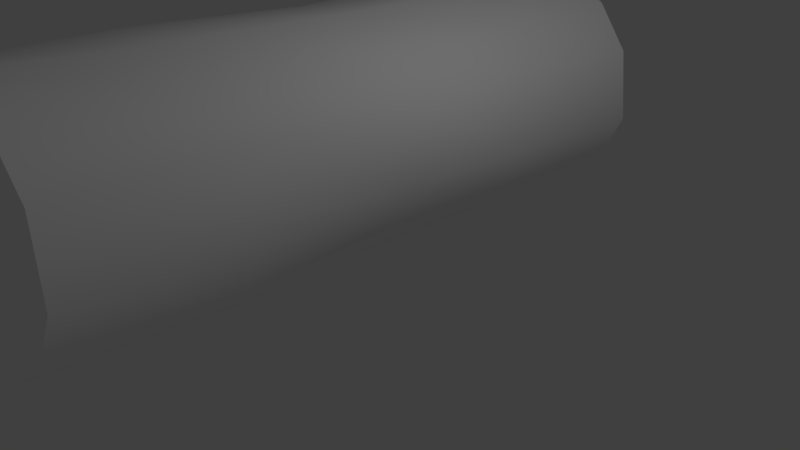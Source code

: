 # Source: log.blend  (saved by Blender 2.79.0; exported with 4.5.12 LTS)
import bpy
from mathutils import Matrix  # noqa: F401  (used for matrix-valued properties, if any)

bpy.ops.wm.read_factory_settings(use_empty=True)
scene = bpy.context.scene
scene.name = 'Scene'

# ---- collections
col_collection_1 = bpy.data.collections.new('Collection 1'); scene.collection.children.link(col_collection_1)

# ---- materials (node trees are filled in below, after node groups)
mat_k2006__multimaterial = bpy.data.materials.new('k2006: Multimaterial')
mat_k2006__multimaterial.alpha_threshold = 0.0
mat_k2006__multimaterial.use_transparent_shadow = False
mat_k2006__multimaterial.diffuse_color = (1.0, 1.0, 1.0, 1.0)
mat_k2006__multimaterial.specular_color = (0.0, 0.0, 0.0)
mat_k2006__multimaterial.roughness = 0.5
mat_k2006__multimaterial.specular_intensity = 0.8
mat_k2006__multimaterial_001 = bpy.data.materials.new('k2006: Multimaterial.001')
mat_k2006__multimaterial_001.alpha_threshold = 0.0
mat_k2006__multimaterial_001.use_transparent_shadow = False
mat_k2006__multimaterial_001.diffuse_color = (1.0, 1.0, 1.0, 1.0)
mat_k2006__multimaterial_001.specular_color = (0.0, 0.0, 0.0)
mat_k2006__multimaterial_001.roughness = 0.5
mat_k2006__multimaterial_001.specular_intensity = 0.8

# ---- material node trees

# ---- world
world_world = bpy.data.worlds.new('World'); scene.world = world_world
world_world.color = (0.05088, 0.05088, 0.05088)
world_world.use_sun_shadow = False
world_world.sun_shadow_jitter_overblur = 0.0
world_world.cycles.sampling_method = 'MANUAL'

# ---- cameras
cam_camera = bpy.data.cameras.new('Camera')
cam_camera.clip_end = 100.0
cam_camera.lens = 35.0
cam_camera.sensor_width = 32.0
cam_camera.sensor_height = 18.0
cam_camera.ortho_scale = 7.314
cam_camera.dof.focus_distance = 0.0
cam_camera.dof.aperture_fstop = 128.0

# ---- lights
light_lamp = bpy.data.lights.new('Lamp', 'POINT')
light_lamp.transmission_factor = 0.0
light_lamp.cutoff_distance = 30.0
light_lamp.energy = 100.0
light_lamp.shadow_buffer_clip_start = 1.001
light_lamp.shadow_soft_size = 0.1
light_lamp.shadow_maximum_resolution = 0.006
light_lamp.use_absolute_resolution = True

# ---- meshes
me_log = bpy.data.meshes.new('log')
me_log.from_pydata([(-3.08e-08, -0.05311, -4.328), (1.555, 0.008815, -4.241), (1.399, 0.7439, -4.308), (1.399, -0.7455, -4.175), (0.7185, -1.443, -4.204), (1.802e-07, -1.583, -4.306), (-0.7185, -1.43, -4.397), (-1.401, -0.6855, -4.378), (-1.555, 0.1019, -4.279), (-1.369, 0.7651, -4.263), (-0.688, 1.403, -4.298), (1.802e-07, 1.577, -4.339), (0.7163, 1.429, -4.353), (1.802e-07, -0.06491, 4.245), (1.368, 0.7013, 4.384), (1.521, 0.008815, 4.321), (0.7026, 1.351, 4.394), (-1.362e-07, 1.499, 4.343), (-0.7026, 1.365, 4.318), (-1.368, 0.7175, 4.342), (-1.521, 0.01237, 4.386), (-1.368, -0.714, 4.397), (-0.7026, -1.382, 4.365), (3.912e-07, -1.512, 4.321), (0.7026, -1.358, 4.295), (1.368, -0.6929, 4.294), (1.411, 0.008815, -2.204), (1.478, 0.008816, 0.03981), (1.327, 0.6931, -0.07667), (1.335, 0.7164, -2.153), (0.7229, 1.359, -0.09297), (0.7868, 1.407, -1.994), (0.07194, 1.537, 0.01461), (0.1243, 1.583, -1.925), (0.1243, 1.583, -1.925), (0.07194, 1.537, 0.01461), (-0.6499, 1.423, 0.0962), (-0.6464, 1.419, -2.199), (-1.364, 0.7564, 0.1095), (-1.362, 0.7273, -2.304), (-1.549, 0.008815, 0.04618), (-1.501, 0.008816, -2.131), (-1.438, -0.7593, -0.04132), (-1.382, -0.7003, -2.086), (-0.7732, -1.408, -0.03358), (-0.7463, -1.393, -2.111), (-0.02447, -1.485, 0.05463), (-0.04249, -1.569, -2.149), (0.7611, -1.349, 0.06105), (0.6838, -1.393, -2.046), (1.414, -0.7003, 0.05628), (1.312, -0.6995, -2.074), (1.327, 0.6964, 2.26), (1.408, -0.08138, 2.162), (1.368, 0.7013, 4.384), (1.521, 0.008815, 4.321), (1.555, 0.008815, -4.241), (1.399, 0.7439, -4.308), (0.7026, 1.351, 4.394), (0.7218, 1.427, 2.231), (0.7163, 1.429, -4.353), (-1.362e-07, 1.499, 4.343), (3.912e-07, 1.553, 2.113), (1.802e-07, 1.577, -4.339), (-0.6464, 1.419, -2.199), (3.912e-07, 1.553, 2.113), (-1.362e-07, 1.499, 4.343), (-0.7026, 1.365, 4.318), (-0.7265, 1.37, 2.2), (-0.688, 1.403, -4.298), (-0.688, 1.403, -4.298), (-1.368, 0.7175, 4.342), (-1.397, 0.7381, 2.191), (-1.369, 0.7651, -4.263), (-1.521, 0.01237, 4.386), (-1.532, 0.08582, 2.084), (-1.555, 0.1019, -4.279), (-1.368, -0.714, 4.397), (-1.379, -0.7138, 2.153), (-1.401, -0.6855, -4.378), (-0.7026, -1.382, 4.365), (-0.6979, -1.456, 2.163), (-0.7185, -1.43, -4.397), (3.912e-07, -1.512, 4.321), (0.02519, -1.571, 2.097), (1.802e-07, -1.583, -4.306), (0.7026, -1.358, 4.295), (0.7419, -1.281, 2.134), (0.7185, -1.443, -4.204), (1.368, -0.6929, 4.294), (1.336, -0.6368, 2.162), (1.399, -0.7455, -4.175)], [], [(0, 2, 1), (0, 12, 2), (11, 12, 0), (0, 4, 5), (0, 3, 4), (1, 3, 0), (0, 7, 8), (0, 6, 7), (5, 6, 0), (0, 10, 11), (0, 9, 10), (8, 9, 0), (13, 15, 14), (13, 25, 15), (24, 25, 13), (13, 17, 18), (13, 16, 17), (14, 16, 13), (13, 20, 21), (13, 19, 20), (18, 19, 13), (13, 23, 24), (13, 22, 23), (21, 22, 13), (30, 31, 32), (30, 29, 31), (28, 29, 30), (28, 26, 29), (27, 26, 28), (27, 51, 26), (50, 51, 27), (50, 49, 51), (48, 49, 50), (48, 47, 49), (46, 47, 48), (46, 45, 47), (44, 45, 46), (44, 43, 45), (42, 43, 44), (42, 41, 43), (40, 41, 42), (40, 39, 41), (38, 39, 40), (38, 37, 39), (36, 37, 38), (36, 34, 37), (35, 34, 36), (58, 59, 61), (58, 52, 59), (54, 52, 58), (54, 53, 52), (55, 53, 54), (55, 90, 53), (89, 90, 55), (89, 87, 90), (86, 87, 89), (86, 84, 87), (83, 84, 86), (83, 81, 84), (80, 81, 83), (80, 78, 81), (77, 78, 80), (77, 75, 78), (74, 75, 77), (74, 72, 75), (71, 72, 74), (71, 68, 72), (67, 68, 71), (67, 65, 68), (66, 65, 67), (59, 30, 62), (59, 28, 30), (52, 28, 59), (52, 27, 28), (53, 27, 52), (53, 50, 27), (90, 50, 53), (90, 48, 50), (87, 48, 90), (87, 46, 48), (84, 46, 87), (84, 44, 46), (81, 44, 84), (81, 42, 44), (78, 42, 81), (78, 40, 42), (75, 40, 78), (75, 38, 40), (72, 38, 75), (72, 36, 38), (68, 36, 72), (68, 35, 36), (65, 35, 68), (33, 63, 64), (33, 60, 63), (31, 60, 33), (31, 57, 60), (29, 57, 31), (29, 56, 57), (26, 56, 29), (26, 91, 56), (51, 91, 26), (51, 88, 91), (49, 88, 51), (49, 85, 88), (47, 85, 49), (47, 82, 85), (45, 82, 47), (45, 79, 82), (43, 79, 45), (43, 76, 79), (41, 76, 43), (41, 73, 76), (39, 73, 41), (39, 70, 73), (37, 70, 39), (31, 33, 32), (59, 62, 61), (30, 32, 62), (63, 69, 64)])
me_log.polygons.foreach_set('use_smooth', [True] * 120)
me_log.polygons.foreach_set('material_index', [0, 0, 0, 0, 0, 0, 0, 0, 0, 0, 0, 0, 0, 0, 0, 0, 0, 0, 0, 0, 0, 0, 0, 0, 1, 1, 1, 1, 1, 1, 1, 1, 1, 1, 1, 1, 1, 1, 1, 1, 1, 1, 1, 1, 1, 1, 1, 1, 1, 1, 1, 1, 1, 1, 1, 1, 1, 1, 1, 1, 1, 1, 1, 1, 1, 1, 1, 1, 1, 1, 1, 1, 1, 1, 1, 1, 1, 1, 1, 1, 1, 1, 1, 1, 1, 1, 1, 1, 1, 1, 1, 1, 1, 1, 1, 1, 1, 1, 1, 1, 1, 1, 1, 1, 1, 1, 1, 1, 1, 1, 1, 1, 1, 1, 1, 1, 1, 1, 1, 1])
_uv = me_log.uv_layers.new(name='UVMap')
_uv.uv.foreach_set('vector', [0.5, 1.484, 0.9494, 1.736, 0.9995, 1.504, 0.5, 1.484, 0.7301, 1.953, 0.9494, 1.736, 0.5, 2.0, 0.7301, 1.953, 0.5, 1.484, 0.5, 1.484, 0.7308, 1.045, 0.5, 1.0, 0.5, 1.484, 0.9494, 1.265, 0.7308, 1.045, 0.9995, 1.504, 0.9494, 1.265, 0.5, 1.484, 0.5, 1.484, 0.04989, 1.284, 0.0004996, 1.533, 0.5, 1.484, 0.2692, 1.049, 0.04989, 1.284, 0.5, 1.0, 0.2692, 1.049, 0.5, 1.484, 0.5, 1.484, 0.279, 1.944, 0.5, 2.0, 0.5, 1.484, 0.06037, 1.743, 0.279, 1.944, 0.0004996, 1.533, 0.06037, 1.743, 0.5, 1.484, 0.5, 1.481, 0.9995, 1.505, 0.9494, 1.735, 0.5, 1.481, 0.9494, 1.272, 0.9995, 1.505, 0.7308, 1.052, 0.9494, 1.272, 0.5, 1.481, 0.5, 1.481, 0.5, 2.0, 0.2692, 1.955, 0.5, 1.481, 0.7308, 1.951, 0.5, 2.0, 0.9494, 1.735, 0.7308, 1.951, 0.5, 1.481, 0.5, 1.481, 0.0004995, 1.506, 0.05057, 1.265, 0.5, 1.481, 0.05057, 1.74, 0.0004995, 1.506, 0.2692, 1.955, 0.05057, 1.74, 0.5, 1.481, 0.5, 1.481, 0.5, 1.0, 0.7308, 1.052, 0.5, 1.481, 0.2692, 1.044, 0.5, 1.0, 0.05057, 1.265, 0.2692, 1.044, 0.5, 1.481, 5.54, 1.979, 5.52, 1.547, 5.956, 2.003, 5.54, 1.979, 4.977, 1.511, 5.52, 1.547, 4.967, 1.983, 4.977, 1.511, 5.54, 1.979, 4.967, 1.983, 4.506, 1.499, 4.977, 1.511, 4.506, 2.009, 4.506, 1.499, 4.967, 1.983, 4.506, 2.009, 4.025, 1.529, 4.506, 1.499, 4.054, 2.013, 4.025, 1.529, 4.506, 2.009, 4.054, 2.013, 3.429, 1.535, 4.025, 1.529, 3.483, 2.014, 3.429, 1.535, 4.054, 2.013, 3.483, 2.014, 2.975, 1.512, 3.429, 1.535, 2.985, 2.012, 2.975, 1.512, 3.483, 2.014, 2.985, 2.012, 2.537, 1.52, 2.975, 1.512, 2.528, 1.992, 2.537, 1.52, 2.985, 2.012, 2.528, 1.992, 1.955, 1.526, 2.537, 1.52, 1.971, 1.991, 1.955, 1.526, 2.528, 1.992, 1.971, 1.991, 1.494, 1.516, 1.955, 1.526, 1.494, 2.01, 1.494, 1.516, 1.971, 1.991, 1.494, 2.01, 1.025, 1.477, 1.494, 1.516, 1.009, 2.025, 1.025, 1.477, 1.494, 2.01, 1.009, 2.025, 0.4019, 1.5, 1.025, 1.477, 0.4027, 2.022, 0.4019, 1.5, 1.009, 2.025, 0.4027, 2.022, -0.07356, 1.563, 0.4019, 1.5, -0.04388, 2.003, -0.07356, 1.563, 0.4027, 2.022, 5.549, 2.998, 5.56, 2.507, 6.0, 2.987, 5.549, 2.998, 4.968, 2.514, 5.56, 2.507, 4.959, 2.996, 4.968, 2.514, 5.549, 2.998, 4.959, 2.996, 4.444, 2.491, 4.968, 2.514, 4.506, 2.982, 4.444, 2.491, 4.959, 2.996, 4.506, 2.982, 4.069, 2.491, 4.444, 2.491, 4.046, 2.976, 4.069, 2.491, 4.506, 2.982, 4.046, 2.976, 3.494, 2.485, 4.069, 2.491, 3.449, 2.976, 3.494, 2.485, 4.046, 2.976, 3.449, 2.976, 3.015, 2.477, 3.494, 2.485, 3.0, 2.982, 3.015, 2.477, 3.449, 2.976, 3.0, 2.982, 2.58, 2.492, 3.015, 2.477, 2.558, 2.992, 2.58, 2.492, 3.0, 2.982, 2.558, 2.992, 1.963, 2.489, 2.58, 2.492, 1.966, 2.999, 1.963, 2.489, 2.558, 2.992, 1.966, 2.999, 1.446, 2.473, 1.963, 2.489, 1.492, 2.997, 1.446, 2.473, 1.966, 2.999, 1.492, 2.997, 1.029, 2.498, 1.446, 2.473, 1.032, 2.986, 1.029, 2.498, 1.492, 2.997, 1.032, 2.986, 0.4586, 2.5, 1.029, 2.498, 0.447, 2.981, 0.4586, 2.5, 1.032, 2.986, 0.447, 2.981, -3.576e-07, 2.48, 0.4586, 2.5, -3.576e-07, 2.987, -3.576e-07, 2.48, 0.447, 2.981, 5.56, 2.507, 5.54, 1.979, 6.0, 2.48, 5.56, 2.507, 4.967, 1.983, 5.54, 1.979, 4.968, 2.514, 4.967, 1.983, 5.56, 2.507, 4.968, 2.514, 4.506, 2.009, 4.967, 1.983, 4.444, 2.491, 4.506, 2.009, 4.968, 2.514, 4.444, 2.491, 4.054, 2.013, 4.506, 2.009, 4.069, 2.491, 4.054, 2.013, 4.444, 2.491, 4.069, 2.491, 3.483, 2.014, 4.054, 2.013, 3.494, 2.485, 3.483, 2.014, 4.069, 2.491, 3.494, 2.485, 2.985, 2.012, 3.483, 2.014, 3.015, 2.477, 2.985, 2.012, 3.494, 2.485, 3.015, 2.477, 2.528, 1.992, 2.985, 2.012, 2.58, 2.492, 2.528, 1.992, 3.015, 2.477, 2.58, 2.492, 1.971, 1.991, 2.528, 1.992, 1.963, 2.489, 1.971, 1.991, 2.58, 2.492, 1.963, 2.489, 1.494, 2.01, 1.971, 1.991, 1.446, 2.473, 1.494, 2.01, 1.963, 2.489, 1.446, 2.473, 1.009, 2.025, 1.494, 2.01, 1.029, 2.498, 1.009, 2.025, 1.446, 2.473, 1.029, 2.498, 0.4027, 2.022, 1.009, 2.025, 0.4586, 2.5, 0.4027, 2.022, 1.029, 2.498, 0.4586, 2.5, -0.04388, 2.003, 0.4027, 2.022, -3.576e-07, 2.48, -0.04388, 2.003, 0.4586, 2.5, 5.926, 1.563, 6.0, 1.014, 6.402, 1.5, 5.926, 1.563, 5.563, 1.011, 6.0, 1.014, 5.52, 1.547, 5.563, 1.011, 5.926, 1.563, 5.52, 1.547, 4.974, 1.021, 5.563, 1.011, 4.977, 1.511, 4.974, 1.021, 5.52, 1.547, 4.977, 1.511, 4.506, 1.036, 4.974, 1.021, 4.506, 1.499, 4.506, 1.036, 4.977, 1.511, 4.506, 1.499, 4.026, 1.051, 4.506, 1.036, 4.025, 1.529, 4.026, 1.051, 4.506, 1.499, 4.025, 1.529, 3.435, 1.045, 4.026, 1.051, 3.429, 1.535, 3.435, 1.045, 4.025, 1.529, 3.429, 1.535, 3.0, 1.022, 3.435, 1.045, 2.975, 1.512, 3.0, 1.022, 3.429, 1.535, 2.975, 1.512, 2.562, 1.001, 3.0, 1.022, 2.537, 1.52, 2.562, 1.001, 2.975, 1.512, 2.537, 1.52, 1.941, 1.005, 2.562, 1.001, 1.955, 1.526, 1.941, 1.005, 2.537, 1.52, 1.955, 1.526, 1.436, 1.028, 1.941, 1.005, 1.494, 1.516, 1.436, 1.028, 1.955, 1.526, 1.494, 1.516, 1.006, 1.032, 1.436, 1.028, 1.025, 1.477, 1.006, 1.032, 1.494, 1.516, 1.025, 1.477, 0.4288, 1.024, 1.006, 1.032, 0.4019, 1.5, 0.4288, 1.024, 1.025, 1.477, 5.52, 1.547, 5.926, 1.563, 5.956, 2.003, 5.56, 2.507, 6.0, 2.48, 6.0, 2.987, 5.54, 1.979, 5.956, 2.003, 6.0, 2.48, 6.0, 1.014, 6.429, 1.024, 6.402, 1.5])
me_log.materials.append(mat_k2006__multimaterial)
me_log.materials.append(mat_k2006__multimaterial_001)
me_log.use_remesh_preserve_volume = False
me_log.use_remesh_preserve_attributes = False
me_log.use_mirror_vertex_groups = False
me_log.update()
me_log.normals_split_custom_set([tuple(v) for v in zip(*[iter([0.02952, -0.008036, -0.9995, 0.05872, -0.07854, -0.9952, 0.05872, -0.07853, -0.9952, 0.02952, -0.008036, -0.9995, 0.005226, -0.01951, -0.9998, 0.05872, -0.07854, -0.9952, -0.03944, -0.007115, -0.9992, 0.005226, -0.01951, -0.9998, 0.02952, -0.008036, -0.9995, 0.02952, -0.008036, -0.9995, 0.1152, -0.0287, -0.9929, 0.1426, -0.01426, -0.9897, 0.02952, -0.008036, -0.9995, 0.07305, -0.07182, -0.9947, 0.1152, -0.0287, -0.9929, 0.05872, -0.07853, -0.9952, 0.07305, -0.07182, -0.9947, 0.02952, -0.008036, -0.9995, 0.02952, -0.008036, -0.9995, -0.01921, 0.1208, -0.9925, -0.02394, 0.07469, -0.9969, 0.02952, -0.008036, -0.9995, 0.07154, 0.01273, -0.9974, -0.01921, 0.1208, -0.9925, 0.1426, -0.01426, -0.9897, 0.07154, 0.01273, -0.9974, 0.02952, -0.008036, -0.9995, 0.02952, -0.008036, -0.9995, -0.05425, -0.004812, -0.9985, -0.03944, -0.007115, -0.9992, 0.02952, -0.008036, -0.9995, -0.03854, 0.01515, -0.9991, -0.05425, -0.004812, -0.9985, -0.02394, 0.07469, -0.9969, -0.03854, 0.01515, -0.9991, 0.02952, -0.008036, -0.9995, 0.01381, -0.006978, 0.9999, -0.04663, -0.0652, 0.9968, -0.0448, -0.1003, 0.994, 0.01381, -0.006978, 0.9999, -0.03708, -0.002238, 0.9993, -0.04663, -0.0652, 0.9968, 0.0004109, 0.03912, 0.9992, -0.03708, -0.002238, 0.9993, 0.01381, -0.006978, 0.9999, 0.01381, -0.006978, 0.9999, -0.05363, -0.06265, 0.9966, 0.01657, -0.04344, 0.9989, 0.01381, -0.006978, 0.9999, -0.07204, -0.06884, 0.995, -0.05363, -0.06265, 0.9966, -0.0448, -0.1003, 0.994, -0.07204, -0.06884, 0.995, 0.01381, -0.006978, 0.9999, 0.01381, -0.006978, 0.9999, 0.09462, 0.03862, 0.9948, 0.09258, 0.03834, 0.995, 0.01381, -0.006978, 0.9999, 0.076, 0.009337, 0.9971, 0.09462, 0.03862, 0.9948, 0.01657, -0.04344, 0.9989, 0.076, 0.009337, 0.9971, 0.01381, -0.006978, 0.9999, 0.01381, -0.006978, 0.9999, 0.04908, 0.05236, 0.9974, 0.0004109, 0.03912, 0.9992, 0.01381, -0.006978, 0.9999, 0.08162, 0.0474, 0.9955, 0.04908, 0.05236, 0.9974, 0.09258, 0.03834, 0.995, 0.08162, 0.0474, 0.9955, 0.01381, -0.006978, 0.9999, 0.5245, 0.8514, 0.008224, 0.5489, 0.8356, 0.02447, 0.2647, 0.9642, 0.01522, 0.5245, 0.8514, 0.008224, 0.922, 0.3857, 0.0333, 0.5489, 0.8356, 0.02447, 0.8932, 0.4495, -0.007835, 0.922, 0.3857, 0.0333, 0.5245, 0.8514, 0.008224, 0.8932, 0.4495, -0.007835, 0.9996, -0.01482, 0.02534, 0.922, 0.3857, 0.0333, 0.9984, 0.05503, -0.008852, 0.9996, -0.01482, 0.02534, 0.8932, 0.4495, -0.007835, 0.9984, 0.05503, -0.008852, 0.9052, -0.425, 6.512e-05, 0.9996, -0.01482, 0.02534, 0.9063, -0.4226, 0.00355, 0.9052, -0.425, 6.512e-05, 0.9984, 0.05503, -0.008852, 0.9063, -0.4226, 0.00355, 0.5017, -0.865, 0.006135, 0.9052, -0.425, 6.512e-05, 0.4668, -0.884, 0.02511, 0.5017, -0.865, 0.006135, 0.9063, -0.4226, 0.00355, 0.4668, -0.884, 0.02511, -0.007668, -0.9998, 0.01965, 0.5017, -0.865, 0.006135, 0.03988, -0.9992, 0.002676, -0.007668, -0.9998, 0.01965, 0.4668, -0.884, 0.02511, 0.03988, -0.9992, 0.002676, -0.5052, -0.863, 0.00795, -0.007668, -0.9998, 0.01965, -0.4336, -0.901, -0.01699, -0.5052, -0.863, 0.00795, 0.03988, -0.9992, 0.002676, -0.4336, -0.901, -0.01699, -0.8962, -0.4435, -0.01007, -0.5052, -0.863, 0.00795, -0.8913, -0.4534, -0.006135, -0.8962, -0.4435, -0.01007, -0.4336, -0.901, -0.01699, -0.8913, -0.4534, -0.006135, -0.9999, 0.01399, -0.005868, -0.8962, -0.4435, -0.01007, -0.9991, 0.04201, 0.0001628, -0.9999, 0.01399, -0.005868, -0.8913, -0.4534, -0.006135, -0.9991, 0.04201, 0.0001628, -0.8787, 0.4774, -0.001192, -0.9999, 0.01399, -0.005868, -0.8624, 0.5063, -0.004067, -0.8787, 0.4774, -0.001192, -0.9991, 0.04201, 0.0001628, -0.8624, 0.5063, -0.004067, -0.5732, 0.8194, -0.0008213, -0.8787, 0.4774, -0.001192, -0.4371, 0.8994, 0.006897, -0.5732, 0.8194, -0.0008213, -0.8624, 0.5063, -0.004067, -0.4371, 0.8994, 0.006897, -0.1977, 0.9803, 0.001727, -0.5732, 0.8194, -0.0008213, -0.1634, 0.9864, 0.01552, -0.1977, 0.9803, 0.001727, -0.4371, 0.8994, 0.006897, 0.4886, 0.8724, 0.01653, 0.4988, 0.8667, 0.006999, 0.1959, 0.9801, 0.03354, 0.4886, 0.8724, 0.01653, 0.9168, 0.3993, 0.005989, 0.4988, 0.8667, 0.006999, 0.8745, 0.4838, -0.03412, 0.9168, 0.3993, 0.005989, 0.4886, 0.8724, 0.01653, 0.8745, 0.4838, -0.03412, 1.0, -0.008435, 0.001185, 0.9168, 0.3993, 0.005989, 0.9987, 0.02531, -0.0445, 1.0, -0.008435, 0.001185, 0.8745, 0.4838, -0.03412, 0.9987, 0.02531, -0.0445, 0.9042, -0.4271, 0.0009559, 1.0, -0.008435, 0.001185, 0.8803, -0.474, -0.01912, 0.9042, -0.4271, 0.0009559, 0.9987, 0.02531, -0.0445, 0.8803, -0.474, -0.01912, 0.5597, -0.8286, -0.01244, 0.9042, -0.4271, 0.0009559, 0.488, -0.8729, 0.002833, 0.5597, -0.8286, -0.01244, 0.8803, -0.474, -0.01912, 0.488, -0.8729, 0.002833, 0.1113, -0.9936, -0.01645, 0.5597, -0.8286, -0.01244, 0.0127, -0.9995, 0.0304, 0.1113, -0.9936, -0.01645, 0.488, -0.8729, 0.002833, 0.0127, -0.9995, 0.0304, -0.4659, -0.8847, 0.01583, 0.1113, -0.9936, -0.01645, -0.4817, -0.8761, 0.02089, -0.4659, -0.8847, 0.01583, 0.0127, -0.9995, 0.0304, -0.4817, -0.8761, 0.02089, -0.8938, -0.4481, 0.01912, -0.4659, -0.8847, 0.01583, -0.7774, -0.629, 0.003741, -0.8938, -0.4481, 0.01912, -0.4817, -0.8761, 0.02089, -0.7774, -0.629, 0.003741, -0.9999, 0.01386, 0.004288, -0.8938, -0.4481, 0.01912, -1.0, -0.007228, 0.005999, -0.9999, 0.01386, 0.004288, -0.7774, -0.629, 0.003741, -1.0, -0.007228, 0.005999, -0.8733, 0.4871, 0.002712, -0.9999, 0.01386, 0.004288, -0.8775, 0.4794, 0.01389, -0.8733, 0.4871, 0.002712, -1.0, -0.007228, 0.005999, -0.8775, 0.4794, 0.01389, -0.4812, 0.8766, 0.001562, -0.8733, 0.4871, 0.002712, -0.4649, 0.8852, 0.01552, -0.4812, 0.8766, 0.001562, -0.8775, 0.4794, 0.01389, -0.4649, 0.8852, 0.01552, -0.2392, 0.971, -0.004387, -0.4812, 0.8766, 0.001562, -0.1878, 0.9819, 0.02385, -0.2392, 0.971, -0.004387, -0.4649, 0.8852, 0.01552, 0.4988, 0.8667, 0.006999, 0.5245, 0.8514, 0.008224, 0.1812, 0.9835, -0.001901, 0.4988, 0.8667, 0.006999, 0.8932, 0.4495, -0.007835, 0.5245, 0.8514, 0.008224, 0.9168, 0.3993, 0.005989, 0.8932, 0.4495, -0.007835, 0.4988, 0.8667, 0.006999, 0.9168, 0.3993, 0.005989, 0.9984, 0.05503, -0.008852, 0.8932, 0.4495, -0.007835, 1.0, -0.008435, 0.001185, 0.9984, 0.05503, -0.008852, 0.9168, 0.3993, 0.005989, 1.0, -0.008435, 0.001185, 0.9063, -0.4226, 0.00355, 0.9984, 0.05503, -0.008852, 0.9042, -0.4271, 0.0009559, 0.9063, -0.4226, 0.00355, 1.0, -0.008435, 0.001185, 0.9042, -0.4271, 0.0009559, 0.4668, -0.884, 0.02511, 0.9063, -0.4226, 0.00355, 0.5597, -0.8286, -0.01244, 0.4668, -0.884, 0.02511, 0.9042, -0.4271, 0.0009559, 0.5597, -0.8286, -0.01244, 0.03988, -0.9992, 0.002676, 0.4668, -0.884, 0.02511, 0.1113, -0.9936, -0.01645, 0.03988, -0.9992, 0.002676, 0.5597, -0.8286, -0.01244, 0.1113, -0.9936, -0.01645, -0.4336, -0.901, -0.01699, 0.03988, -0.9992, 0.002676, -0.4659, -0.8847, 0.01583, -0.4336, -0.901, -0.01699, 0.1113, -0.9936, -0.01645, -0.4659, -0.8847, 0.01583, -0.8913, -0.4534, -0.006135, -0.4336, -0.901, -0.01699, -0.8938, -0.4481, 0.01912, -0.8913, -0.4534, -0.006135, -0.4659, -0.8847, 0.01583, -0.8938, -0.4481, 0.01912, -0.9991, 0.04201, 0.0001628, -0.8913, -0.4534, -0.006135, -0.9999, 0.01386, 0.004288, -0.9991, 0.04201, 0.0001628, -0.8938, -0.4481, 0.01912, -0.9999, 0.01386, 0.004288, -0.8624, 0.5063, -0.004067, -0.9991, 0.04201, 0.0001628, -0.8733, 0.4871, 0.002712, -0.8624, 0.5063, -0.004067, -0.9999, 0.01386, 0.004288, -0.8733, 0.4871, 0.002712, -0.4371, 0.8994, 0.006897, -0.8624, 0.5063, -0.004067, -0.4812, 0.8766, 0.001562, -0.4371, 0.8994, 0.006897, -0.8733, 0.4871, 0.002712, -0.4812, 0.8766, 0.001562, -0.1634, 0.9864, 0.01552, -0.4371, 0.8994, 0.006897, -0.2392, 0.971, -0.004387, -0.1634, 0.9864, 0.01552, -0.4812, 0.8766, 0.001562, 0.1305, 0.9914, 0.01342, -0.01984, 0.9998, -0.006653, -0.2168, 0.9762, 0.006535, 0.1305, 0.9914, 0.01342, 0.4725, 0.8813, -0.01308, -0.01984, 0.9998, -0.006653, 0.5489, 0.8356, 0.02447, 0.4725, 0.8813, -0.01308, 0.1305, 0.9914, 0.01342, 0.5489, 0.8356, 0.02447, 0.8793, 0.476, 0.01357, 0.4725, 0.8813, -0.01308, 0.922, 0.3857, 0.0333, 0.8793, 0.476, 0.01357, 0.5489, 0.8356, 0.02447, 0.922, 0.3857, 0.0333, 0.9985, 0.007301, 0.05459, 0.8793, 0.476, 0.01357, 0.9996, -0.01482, 0.02534, 0.9985, 0.007301, 0.05459, 0.922, 0.3857, 0.0333, 0.9996, -0.01482, 0.02534, 0.8882, -0.4559, 0.05706, 0.9985, 0.007301, 0.05459, 0.9052, -0.425, 6.512e-05, 0.8882, -0.4559, 0.05706, 0.9996, -0.01482, 0.02534, 0.9052, -0.425, 6.512e-05, 0.4631, -0.8856, 0.03418, 0.8882, -0.4559, 0.05706, 0.5017, -0.865, 0.006135, 0.4631, -0.8856, 0.03418, 0.9052, -0.425, 6.512e-05, 0.5017, -0.865, 0.006135, -0.02004, -0.9997, 0.01181, 0.4631, -0.8856, 0.03418, -0.007668, -0.9998, 0.01965, -0.02004, -0.9997, 0.01181, 0.5017, -0.865, 0.006135, -0.007668, -0.9998, 0.01965, -0.5057, -0.8627, 0.003322, -0.02004, -0.9997, 0.01181, -0.5052, -0.863, 0.00795, -0.5057, -0.8627, 0.003322, -0.007668, -0.9998, 0.01965, -0.5052, -0.863, 0.00795, -0.8872, -0.4613, 0.004606, -0.5057, -0.8627, 0.003322, -0.8962, -0.4435, -0.01007, -0.8872, -0.4613, 0.004606, -0.5052, -0.863, 0.00795, -0.8962, -0.4435, -0.01007, -0.999, 0.03766, 0.02296, -0.8872, -0.4613, 0.004606, -0.9999, 0.01399, -0.005868, -0.999, 0.03766, 0.02296, -0.8962, -0.4435, -0.01007, -0.9999, 0.01399, -0.005868, -0.8567, 0.5152, 0.0241, -0.999, 0.03766, 0.02296, -0.8787, 0.4774, -0.001192, -0.8567, 0.5152, 0.0241, -0.9999, 0.01399, -0.005868, -0.8787, 0.4774, -0.001192, -0.6867, 0.7268, 0.01396, -0.8567, 0.5152, 0.0241, -0.5732, 0.8194, -0.0008213, -0.6867, 0.7268, 0.01396, -0.8787, 0.4774, -0.001192, 0.5489, 0.8356, 0.02447, 0.1305, 0.9914, 0.01342, 0.2647, 0.9642, 0.01522, 0.4988, 0.8667, 0.006999, 0.1812, 0.9835, -0.001901, 0.1959, 0.9801, 0.03354, 0.5245, 0.8514, 0.008224, 0.2647, 0.9642, 0.01522, 0.1812, 0.9835, -0.001901, -0.01984, 0.9998, -0.006653, -0.2455, 0.9694, -0.002648, -0.2168, 0.9762, 0.006535])] * 3)])
arm_log = bpy.data.armatures.new('log')  # bones are not reproduced

# ---- objects
ob_log = bpy.data.objects.new('log', None)
ob_log_arm = bpy.data.objects.new('log_arm', arm_log)
ob_log_mesh = bpy.data.objects.new('log_mesh', me_log)
ob_lamp = bpy.data.objects.new('Lamp', light_lamp)
ob_camera = bpy.data.objects.new('Camera', cam_camera)

# ---- transforms, parenting, visibility, modifiers, constraints
ob_log.location = (-0.5817, -0.1161, 1.563)
ob_log.rotation_euler = (0.01929, 0.006652, -0.06227)
ob_log.lock_scale = (True, True, True)
ob_log.empty_display_size = 5.0
ob_log.empty_image_offset = (0.0, 0.0)
ob_log.lineart.crease_threshold = 0.0
ob_log_arm.parent = ob_log
ob_log_arm.location = (0.0, 0.0, 0.0)
ob_log_arm.lock_location = (True, True, True)
ob_log_arm.lock_rotation = (True, True, True)
ob_log_arm.lock_scale = (True, True, True)
ob_log_arm.display_type = 'WIRE'
ob_log_arm.show_in_front = True
ob_log_arm.lineart.crease_threshold = 0.0
ob_log_mesh.parent = ob_log_arm
ob_log_mesh.location = (0.0, 0.0, 0.0)
ob_log_mesh.rotation_euler = (1.481, -0.9047, 0.1451)
ob_log_mesh.lineart.crease_threshold = 0.0
_vg = ob_log_mesh.vertex_groups.new(name='root')
_vg.add([0, 1, 2, 3, 4, 5, 6, 7, 8, 9, 10, 11, 12, 13, 14, 15, 16, 17, 18, 19, 20, 21, 22, 23, 24, 25, 26, 27, 28, 29, 30, 31, 32, 33, 34, 35, 36, 37, 38, 39, 40, 41, 42, 43, 44, 45, 46, 47, 48, 49, 50, 51, 52, 53, 54, 55, 56, 57, 58, 59, 60, 61, 62, 63, 64, 65, 66, 67, 68, 69, 70, 71, 72, 73, 74, 75, 76, 77, 78, 79, 80, 81, 82, 83, 84, 85, 86, 87, 88, 89, 90, 91], 1.0, 'REPLACE')
_vg = ob_log_mesh.vertex_groups.new(name='k2006')
_vg = ob_log_mesh.vertex_groups.new(name='mmd_edge_scale')
for _i, _w in zip([0, 1, 2, 3, 4, 5, 6, 7, 8, 9, 10, 11, 12, 13, 14, 15, 16, 17, 18, 19, 20, 21, 22, 23, 24, 25, 26, 27, 28, 29, 30, 31, 32, 33, 34, 35, 36, 37, 38, 39, 40, 41, 42, 43, 44, 45, 46, 47, 48, 49, 50, 51, 52, 53, 54, 55, 56, 57, 58, 59, 60, 61, 62, 63, 64, 65, 66, 67, 68, 69, 70, 71, 72, 73, 74, 75, 76, 77, 78, 79, 80, 81, 82, 83, 84, 85, 86, 87, 88, 89, 90, 91], [0.0, 0.0, 0.0, 0.0, 0.0, 0.0, 0.0, 0.0, 0.0, 0.0, 0.0, 0.0, 0.0, 0.0, 0.0, 0.0, 0.0, 0.0, 0.0, 0.0, 0.0, 0.0, 0.0, 0.0, 0.0, 0.0, 0.0, 0.0, 0.0, 0.0, 0.0, 0.0, 0.0, 0.0, 0.0, 0.0, 0.0, 0.0, 0.0, 0.0, 0.0, 0.0, 0.0, 0.0, 0.0, 0.0, 0.0, 0.0, 0.0, 0.0, 0.0, 0.0, 0.0, 0.0, 0.0, 0.0, 0.0, 0.0, 0.0, 0.0, 0.0, 0.0, 0.0, 0.0, 0.0, 0.0, 0.0, 0.0, 0.0, 0.0, 0.0, 0.0, 0.0, 0.0, 0.0, 0.0, 0.0, 0.0, 0.0, 0.0, 0.0, 0.0, 0.0, 0.0, 0.0, 0.0, 0.0, 0.0, 0.0, 0.0, 0.0, 0.0]): _vg.add([_i], _w, 'REPLACE')
_vg = ob_log_mesh.vertex_groups.new(name='mmd_vertex_order')
for _i, _w in zip([0, 1, 2, 3, 4, 5, 6, 7, 8, 9, 10, 11, 12, 13, 14, 15, 16, 17, 18, 19, 20, 21, 22, 23, 24, 25, 26, 27, 28, 29, 30, 31, 32, 33, 34, 35, 36, 37, 38, 39, 40, 41, 42, 43, 44, 45, 46, 47, 48, 49, 50, 51, 52, 53, 54, 55, 56, 57, 58, 59, 60, 61, 62, 63, 64, 65, 66, 67, 68, 69, 70, 71, 72, 73, 74, 75, 76, 77, 78, 79, 80, 81, 82, 83, 84, 85, 86, 87, 88, 89, 90, 91], [0.0, 0.01087, 0.02174, 0.03261, 0.04348, 0.05435, 0.06522, 0.07609, 0.08696, 0.09783, 0.1087, 0.1196, 0.1304, 0.1413, 0.1522, 0.163, 0.1739, 0.1848, 0.1957, 0.2065, 0.2174, 0.2283, 0.2391, 0.25, 0.2609, 0.2717, 0.2826, 0.2935, 0.3043, 0.3152, 0.3261, 0.337, 0.3478, 0.3587, 0.3696, 0.3804, 0.3913, 0.4022, 0.413, 0.4239, 0.4348, 0.4457, 0.4565, 0.4674, 0.4783, 0.4891, 0.5, 0.5109, 0.5217, 0.5326, 0.5435, 0.5543, 0.5652, 0.5761, 0.587, 0.5978, 0.6087, 0.6196, 0.6304, 0.6413, 0.6522, 0.663, 0.6739, 0.6848, 0.6957, 0.7065, 0.7174, 0.7283, 0.7391, 0.75, 0.7609, 0.7717, 0.7826, 0.7935, 0.8043, 0.8152, 0.8261, 0.837, 0.8478, 0.8587, 0.8696, 0.8804, 0.8913, 0.9022, 0.913, 0.9239, 0.9348, 0.9457, 0.9565, 0.9674, 0.9783, 0.9891]): _vg.add([_i], _w, 'REPLACE')
_m = ob_log_mesh.modifiers.new('mmd_bone_order_override', 'ARMATURE')
_m.object = ob_log_arm
ob_lamp.location = (4.076, 1.005, 5.904)
ob_lamp.rotation_euler = (0.6503, 0.05522, 1.866)
ob_lamp.lock_rotations_4d = False
ob_lamp.empty_display_type = 'ARROWS'
ob_lamp.color = (0.0, 0.0, 0.0, 0.0)
ob_lamp.lineart.crease_threshold = 0.0
ob_camera.location = (7.481, -6.508, 5.344)
ob_camera.rotation_euler = (1.109, 0.0, 0.8149)
ob_camera.lock_rotations_4d = False
ob_camera.empty_display_type = 'ARROWS'
ob_camera.color = (0.0, 0.0, 0.0, 0.0)
ob_camera.display_type = 'WIRE'
ob_camera.lineart.crease_threshold = 0.0

# ---- collection membership
col_collection_1.objects.link(ob_log)
col_collection_1.objects.link(ob_log_arm)
col_collection_1.objects.link(ob_log_mesh)
col_collection_1.objects.link(ob_lamp)
col_collection_1.objects.link(ob_camera)

# ---- scene / render settings (as saved in the file)
scene.camera = ob_camera
scene.frame_start = 1; scene.frame_end = 250; scene.frame_set(1)
scene.render.engine = 'BLENDER_EEVEE_NEXT'
scene.render.resolution_percentage = 50
scene.render.dither_intensity = 0.0
scene.cycles.use_denoising = False
scene.cycles.samples = 128
scene.cycles.sampling_pattern = 'TABULATED_SOBOL'
scene.cycles.use_adaptive_sampling = False
scene.cycles.use_light_tree = False
scene.cycles.blur_glossy = 0.0
scene.cycles.sample_clamp_indirect = 0.0
scene.view_settings.view_transform = 'Standard'
bpy.context.view_layer.update()
